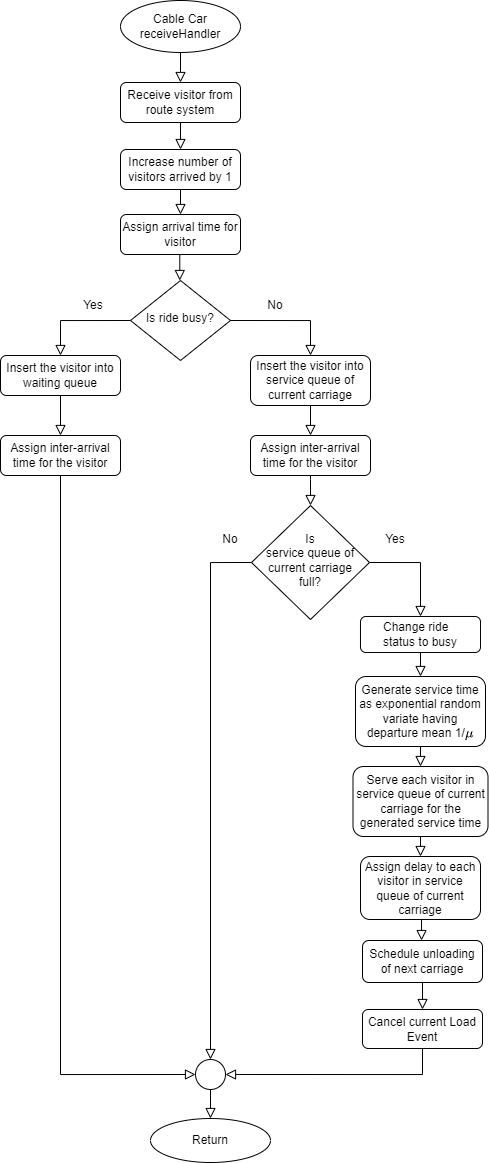

The diagram above was exported from draw.io. Its source (the exported page's mxGraphModel, read from the mxfile embedded in the PNG):
<mxGraphModel dx="1424" dy="779" grid="0" gridSize="10" guides="1" tooltips="1" connect="1" arrows="1" fold="1" page="1" pageScale="1" pageWidth="413" pageHeight="583" background="#ffffff" math="1" shadow="0">
  <root>
    <mxCell id="WIyWlLk6GJQsqaUBKTNV-0" />
    <mxCell id="WIyWlLk6GJQsqaUBKTNV-1" parent="WIyWlLk6GJQsqaUBKTNV-0" />
    <mxCell id="k_Uo-pffcCxhj2fofb4t-125" value="" style="rounded=0;html=1;jettySize=auto;orthogonalLoop=1;fontSize=11;endArrow=block;endFill=0;endSize=8;strokeWidth=1;shadow=0;labelBackgroundColor=none;edgeStyle=orthogonalEdgeStyle;entryX=0.5;entryY=0;entryDx=0;entryDy=0;exitX=0.5;exitY=1;exitDx=0;exitDy=0;" parent="WIyWlLk6GJQsqaUBKTNV-1" source="k_Uo-pffcCxhj2fofb4t-126" target="k_Uo-pffcCxhj2fofb4t-130" edge="1">
      <mxGeometry relative="1" as="geometry">
        <mxPoint x="-646" y="185" as="sourcePoint" />
        <mxPoint x="-586" y="185" as="targetPoint" />
      </mxGeometry>
    </mxCell>
    <mxCell id="k_Uo-pffcCxhj2fofb4t-126" value="Increase number of visitors arrived by 1" style="rounded=1;whiteSpace=wrap;html=1;fontSize=12;glass=0;strokeWidth=1;shadow=0;" parent="WIyWlLk6GJQsqaUBKTNV-1" vertex="1">
      <mxGeometry x="-706" y="149" width="120" height="40" as="geometry" />
    </mxCell>
    <mxCell id="k_Uo-pffcCxhj2fofb4t-127" value="Is ride busy?" style="rhombus;whiteSpace=wrap;html=1;shadow=0;fontFamily=Helvetica;fontSize=12;align=center;strokeWidth=1;spacing=6;spacingTop=-4;" parent="WIyWlLk6GJQsqaUBKTNV-1" vertex="1">
      <mxGeometry x="-696" y="280" width="100" height="80" as="geometry" />
    </mxCell>
    <mxCell id="k_Uo-pffcCxhj2fofb4t-128" value="Cable Car&lt;br&gt;receiveHandler" style="ellipse;whiteSpace=wrap;html=1;" parent="WIyWlLk6GJQsqaUBKTNV-1" vertex="1">
      <mxGeometry x="-706" width="120" height="52" as="geometry" />
    </mxCell>
    <mxCell id="k_Uo-pffcCxhj2fofb4t-129" value="" style="rounded=0;html=1;jettySize=auto;orthogonalLoop=1;fontSize=11;endArrow=block;endFill=0;endSize=8;strokeWidth=1;shadow=0;labelBackgroundColor=none;edgeStyle=orthogonalEdgeStyle;" parent="WIyWlLk6GJQsqaUBKTNV-1" edge="1">
      <mxGeometry relative="1" as="geometry">
        <mxPoint x="-646.71" y="230" as="sourcePoint" />
        <mxPoint x="-646.71" y="280" as="targetPoint" />
      </mxGeometry>
    </mxCell>
    <mxCell id="k_Uo-pffcCxhj2fofb4t-130" value="Assign arrival time for visitor" style="rounded=1;whiteSpace=wrap;html=1;fontSize=12;glass=0;strokeWidth=1;shadow=0;" parent="WIyWlLk6GJQsqaUBKTNV-1" vertex="1">
      <mxGeometry x="-706" y="214" width="120" height="40" as="geometry" />
    </mxCell>
    <mxCell id="k_Uo-pffcCxhj2fofb4t-131" value="" style="rounded=0;html=1;jettySize=auto;orthogonalLoop=1;fontSize=11;endArrow=block;endFill=0;endSize=8;strokeWidth=1;shadow=0;labelBackgroundColor=none;edgeStyle=orthogonalEdgeStyle;entryX=0.5;entryY=0;entryDx=0;entryDy=0;exitX=0.5;exitY=1;exitDx=0;exitDy=0;" parent="WIyWlLk6GJQsqaUBKTNV-1" source="k_Uo-pffcCxhj2fofb4t-132" target="k_Uo-pffcCxhj2fofb4t-134" edge="1">
      <mxGeometry relative="1" as="geometry">
        <mxPoint x="-766.53" y="441" as="sourcePoint" />
        <mxPoint x="-766" y="485" as="targetPoint" />
      </mxGeometry>
    </mxCell>
    <mxCell id="k_Uo-pffcCxhj2fofb4t-132" value="&lt;div&gt;Insert the visitor into waiting queue&lt;/div&gt;" style="rounded=1;whiteSpace=wrap;html=1;fontSize=12;glass=0;strokeWidth=1;shadow=0;" parent="WIyWlLk6GJQsqaUBKTNV-1" vertex="1">
      <mxGeometry x="-826" y="355" width="120" height="40" as="geometry" />
    </mxCell>
    <mxCell id="k_Uo-pffcCxhj2fofb4t-133" value="" style="rounded=0;html=1;jettySize=auto;orthogonalLoop=1;fontSize=11;endArrow=block;endFill=0;endSize=8;strokeWidth=1;shadow=0;labelBackgroundColor=none;edgeStyle=orthogonalEdgeStyle;entryX=0;entryY=0.5;entryDx=0;entryDy=0;exitX=0.5;exitY=1;exitDx=0;exitDy=0;" parent="WIyWlLk6GJQsqaUBKTNV-1" source="k_Uo-pffcCxhj2fofb4t-134" target="k_Uo-pffcCxhj2fofb4t-142" edge="1">
      <mxGeometry relative="1" as="geometry">
        <mxPoint x="-766" y="489" as="sourcePoint" />
        <mxPoint x="-698" y="756" as="targetPoint" />
        <Array as="points">
          <mxPoint x="-766" y="1074" />
        </Array>
      </mxGeometry>
    </mxCell>
    <mxCell id="k_Uo-pffcCxhj2fofb4t-134" value="Assign inter-arrival time for the visitor" style="rounded=1;whiteSpace=wrap;html=1;fontSize=12;glass=0;strokeWidth=1;shadow=0;" parent="WIyWlLk6GJQsqaUBKTNV-1" vertex="1">
      <mxGeometry x="-826" y="435" width="120" height="40" as="geometry" />
    </mxCell>
    <mxCell id="k_Uo-pffcCxhj2fofb4t-135" value="" style="rounded=0;html=1;jettySize=auto;orthogonalLoop=1;fontSize=11;endArrow=block;endFill=0;endSize=8;strokeWidth=1;shadow=0;labelBackgroundColor=none;edgeStyle=orthogonalEdgeStyle;exitX=0;exitY=0.5;exitDx=0;exitDy=0;entryX=0.5;entryY=0;entryDx=0;entryDy=0;" parent="WIyWlLk6GJQsqaUBKTNV-1" source="k_Uo-pffcCxhj2fofb4t-127" target="k_Uo-pffcCxhj2fofb4t-132" edge="1">
      <mxGeometry relative="1" as="geometry">
        <mxPoint x="-766.48" y="360" as="sourcePoint" />
        <mxPoint x="-766.48" y="410" as="targetPoint" />
      </mxGeometry>
    </mxCell>
    <mxCell id="k_Uo-pffcCxhj2fofb4t-136" value="Return" style="ellipse;whiteSpace=wrap;html=1;" parent="WIyWlLk6GJQsqaUBKTNV-1" vertex="1">
      <mxGeometry x="-676" y="1118" width="120" height="44" as="geometry" />
    </mxCell>
    <mxCell id="k_Uo-pffcCxhj2fofb4t-137" value="Assign delay to each visitor in service queue of current carriage" style="rounded=1;whiteSpace=wrap;html=1;fontSize=12;glass=0;strokeWidth=1;shadow=0;" parent="WIyWlLk6GJQsqaUBKTNV-1" vertex="1">
      <mxGeometry x="-466" y="856" width="120" height="63" as="geometry" />
    </mxCell>
    <mxCell id="k_Uo-pffcCxhj2fofb4t-138" value="Generate service time as exponential random variate having departure mean 1/`mu`" style="rounded=1;whiteSpace=wrap;html=1;fontSize=12;glass=0;strokeWidth=1;shadow=0;" parent="WIyWlLk6GJQsqaUBKTNV-1" vertex="1">
      <mxGeometry x="-471" y="676" width="130" height="70" as="geometry" />
    </mxCell>
    <mxCell id="k_Uo-pffcCxhj2fofb4t-139" value="" style="rounded=0;html=1;jettySize=auto;orthogonalLoop=1;fontSize=11;endArrow=block;endFill=0;endSize=8;strokeWidth=1;shadow=0;labelBackgroundColor=none;edgeStyle=orthogonalEdgeStyle;exitX=1;exitY=0.5;exitDx=0;exitDy=0;entryX=0.5;entryY=0;entryDx=0;entryDy=0;" parent="WIyWlLk6GJQsqaUBKTNV-1" source="k_Uo-pffcCxhj2fofb4t-127" target="k_Uo-pffcCxhj2fofb4t-151" edge="1">
      <mxGeometry relative="1" as="geometry">
        <mxPoint x="-321.52" y="312" as="sourcePoint" />
        <mxPoint x="-576" y="359" as="targetPoint" />
      </mxGeometry>
    </mxCell>
    <mxCell id="k_Uo-pffcCxhj2fofb4t-140" value="&lt;div align=&quot;justify&quot;&gt;Change ride&amp;nbsp;&lt;/div&gt;&lt;div align=&quot;justify&quot;&gt;status to busy&lt;/div&gt;" style="rounded=1;whiteSpace=wrap;html=1;align=center;" parent="WIyWlLk6GJQsqaUBKTNV-1" vertex="1">
      <mxGeometry x="-466" y="616" width="120" height="36" as="geometry" />
    </mxCell>
    <mxCell id="k_Uo-pffcCxhj2fofb4t-141" value="&lt;div&gt;Serve each visitor in service queue of current carriage for&amp;nbsp;&lt;span style=&quot;background-color: initial;&quot;&gt;the generated&amp;nbsp;&lt;/span&gt;&lt;span style=&quot;background-color: initial;&quot;&gt;service time&lt;/span&gt;&lt;/div&gt;" style="rounded=1;whiteSpace=wrap;html=1;" parent="WIyWlLk6GJQsqaUBKTNV-1" vertex="1">
      <mxGeometry x="-473.5" y="766" width="135" height="70" as="geometry" />
    </mxCell>
    <mxCell id="k_Uo-pffcCxhj2fofb4t-142" value="" style="ellipse;whiteSpace=wrap;html=1;aspect=fixed;" parent="WIyWlLk6GJQsqaUBKTNV-1" vertex="1">
      <mxGeometry x="-631" y="1059" width="30" height="30" as="geometry" />
    </mxCell>
    <mxCell id="k_Uo-pffcCxhj2fofb4t-143" value="" style="rounded=0;html=1;jettySize=auto;orthogonalLoop=1;fontSize=11;endArrow=block;endFill=0;endSize=8;strokeWidth=1;shadow=0;labelBackgroundColor=none;edgeStyle=orthogonalEdgeStyle;exitX=0.5;exitY=1;exitDx=0;exitDy=0;entryX=0.5;entryY=0;entryDx=0;entryDy=0;" parent="WIyWlLk6GJQsqaUBKTNV-1" source="k_Uo-pffcCxhj2fofb4t-142" target="k_Uo-pffcCxhj2fofb4t-136" edge="1">
      <mxGeometry relative="1" as="geometry">
        <mxPoint x="-616.67" y="1089" as="sourcePoint" />
        <mxPoint x="-616" y="1114" as="targetPoint" />
      </mxGeometry>
    </mxCell>
    <mxCell id="k_Uo-pffcCxhj2fofb4t-144" value="Schedule unloading of next carriage" style="rounded=1;whiteSpace=wrap;html=1;fontSize=12;glass=0;strokeWidth=1;shadow=0;" parent="WIyWlLk6GJQsqaUBKTNV-1" vertex="1">
      <mxGeometry x="-464" y="940" width="120" height="42" as="geometry" />
    </mxCell>
    <mxCell id="k_Uo-pffcCxhj2fofb4t-145" value="" style="rounded=0;html=1;jettySize=auto;orthogonalLoop=1;fontSize=11;endArrow=block;endFill=0;endSize=8;strokeWidth=1;shadow=0;labelBackgroundColor=none;edgeStyle=orthogonalEdgeStyle;entryX=0.5;entryY=0;entryDx=0;entryDy=0;" parent="WIyWlLk6GJQsqaUBKTNV-1" source="k_Uo-pffcCxhj2fofb4t-137" target="k_Uo-pffcCxhj2fofb4t-144" edge="1">
      <mxGeometry relative="1" as="geometry">
        <mxPoint x="-407" y="889" as="sourcePoint" />
        <mxPoint x="-405" y="920" as="targetPoint" />
        <Array as="points">
          <mxPoint x="-405" y="940" />
        </Array>
      </mxGeometry>
    </mxCell>
    <mxCell id="k_Uo-pffcCxhj2fofb4t-146" value="Yes" style="text;html=1;strokeColor=none;fillColor=none;align=center;verticalAlign=middle;whiteSpace=wrap;rounded=0;" parent="WIyWlLk6GJQsqaUBKTNV-1" vertex="1">
      <mxGeometry x="-751" y="296" width="36" height="18" as="geometry" />
    </mxCell>
    <mxCell id="k_Uo-pffcCxhj2fofb4t-147" value="No" style="text;html=1;strokeColor=none;fillColor=none;align=center;verticalAlign=middle;whiteSpace=wrap;rounded=0;" parent="WIyWlLk6GJQsqaUBKTNV-1" vertex="1">
      <mxGeometry x="-569" y="296" width="36" height="18" as="geometry" />
    </mxCell>
    <mxCell id="k_Uo-pffcCxhj2fofb4t-148" value="Is&lt;br&gt;service queue of current carriage full?" style="rhombus;whiteSpace=wrap;html=1;shadow=0;fontFamily=Helvetica;fontSize=12;align=center;strokeWidth=1;spacing=6;spacingTop=-4;" parent="WIyWlLk6GJQsqaUBKTNV-1" vertex="1">
      <mxGeometry x="-575" y="505" width="118" height="114" as="geometry" />
    </mxCell>
    <mxCell id="k_Uo-pffcCxhj2fofb4t-149" value="" style="rounded=0;html=1;jettySize=auto;orthogonalLoop=1;fontSize=11;endArrow=block;endFill=0;endSize=8;strokeWidth=1;shadow=0;labelBackgroundColor=none;edgeStyle=orthogonalEdgeStyle;entryX=0.5;entryY=0;entryDx=0;entryDy=0;exitX=0.5;exitY=1;exitDx=0;exitDy=0;" parent="WIyWlLk6GJQsqaUBKTNV-1" source="k_Uo-pffcCxhj2fofb4t-128" target="k_Uo-pffcCxhj2fofb4t-191" edge="1">
      <mxGeometry relative="1" as="geometry">
        <mxPoint x="-462.26" y="18" as="sourcePoint" />
        <mxPoint x="-462" y="88" as="targetPoint" />
      </mxGeometry>
    </mxCell>
    <mxCell id="k_Uo-pffcCxhj2fofb4t-150" value="" style="rounded=0;html=1;jettySize=auto;orthogonalLoop=1;fontSize=11;endArrow=block;endFill=0;endSize=8;strokeWidth=1;shadow=0;labelBackgroundColor=none;edgeStyle=orthogonalEdgeStyle;exitX=0;exitY=0.5;exitDx=0;exitDy=0;entryX=0.5;entryY=0;entryDx=0;entryDy=0;" parent="WIyWlLk6GJQsqaUBKTNV-1" source="k_Uo-pffcCxhj2fofb4t-148" target="k_Uo-pffcCxhj2fofb4t-142" edge="1">
      <mxGeometry relative="1" as="geometry">
        <mxPoint x="-689" y="484" as="sourcePoint" />
        <mxPoint x="-656" y="541" as="targetPoint" />
        <Array as="points">
          <mxPoint x="-616" y="562" />
        </Array>
      </mxGeometry>
    </mxCell>
    <mxCell id="k_Uo-pffcCxhj2fofb4t-151" value="Insert the visitor into service queue of current carriage" style="rounded=1;whiteSpace=wrap;html=1;" parent="WIyWlLk6GJQsqaUBKTNV-1" vertex="1">
      <mxGeometry x="-576" y="355" width="120" height="50" as="geometry" />
    </mxCell>
    <mxCell id="k_Uo-pffcCxhj2fofb4t-152" value="No" style="text;html=1;strokeColor=none;fillColor=none;align=center;verticalAlign=middle;whiteSpace=wrap;rounded=0;" parent="WIyWlLk6GJQsqaUBKTNV-1" vertex="1">
      <mxGeometry x="-614" y="530" width="36" height="18" as="geometry" />
    </mxCell>
    <mxCell id="k_Uo-pffcCxhj2fofb4t-153" value="Assign inter-arrival time for the visitor" style="rounded=1;whiteSpace=wrap;html=1;fontSize=12;glass=0;strokeWidth=1;shadow=0;" parent="WIyWlLk6GJQsqaUBKTNV-1" vertex="1">
      <mxGeometry x="-576" y="435" width="120" height="40" as="geometry" />
    </mxCell>
    <mxCell id="k_Uo-pffcCxhj2fofb4t-154" value="" style="rounded=0;html=1;jettySize=auto;orthogonalLoop=1;fontSize=11;endArrow=block;endFill=0;endSize=8;strokeWidth=1;shadow=0;labelBackgroundColor=none;edgeStyle=orthogonalEdgeStyle;exitX=0.5;exitY=1;exitDx=0;exitDy=0;entryX=0.5;entryY=0;entryDx=0;entryDy=0;" parent="WIyWlLk6GJQsqaUBKTNV-1" source="k_Uo-pffcCxhj2fofb4t-151" target="k_Uo-pffcCxhj2fofb4t-153" edge="1">
      <mxGeometry relative="1" as="geometry">
        <mxPoint x="-656" y="325" as="sourcePoint" />
        <mxPoint x="-506" y="419" as="targetPoint" />
      </mxGeometry>
    </mxCell>
    <mxCell id="k_Uo-pffcCxhj2fofb4t-155" value="" style="rounded=0;html=1;jettySize=auto;orthogonalLoop=1;fontSize=11;endArrow=block;endFill=0;endSize=8;strokeWidth=1;shadow=0;labelBackgroundColor=none;edgeStyle=orthogonalEdgeStyle;exitX=1;exitY=0.5;exitDx=0;exitDy=0;entryX=0.5;entryY=0;entryDx=0;entryDy=0;" parent="WIyWlLk6GJQsqaUBKTNV-1" source="k_Uo-pffcCxhj2fofb4t-148" target="k_Uo-pffcCxhj2fofb4t-140" edge="1">
      <mxGeometry relative="1" as="geometry">
        <mxPoint x="-436" y="539" as="sourcePoint" />
        <mxPoint x="-416" y="599" as="targetPoint" />
      </mxGeometry>
    </mxCell>
    <mxCell id="k_Uo-pffcCxhj2fofb4t-156" value="Yes" style="text;html=1;strokeColor=none;fillColor=none;align=center;verticalAlign=middle;whiteSpace=wrap;rounded=0;" parent="WIyWlLk6GJQsqaUBKTNV-1" vertex="1">
      <mxGeometry x="-449" y="530" width="36" height="18" as="geometry" />
    </mxCell>
    <mxCell id="k_Uo-pffcCxhj2fofb4t-157" value="" style="rounded=0;html=1;jettySize=auto;orthogonalLoop=1;fontSize=11;endArrow=block;endFill=0;endSize=8;strokeWidth=1;shadow=0;labelBackgroundColor=none;edgeStyle=orthogonalEdgeStyle;exitX=0.5;exitY=1;exitDx=0;exitDy=0;entryX=0.5;entryY=0;entryDx=0;entryDy=0;" parent="WIyWlLk6GJQsqaUBKTNV-1" source="k_Uo-pffcCxhj2fofb4t-153" target="k_Uo-pffcCxhj2fofb4t-148" edge="1">
      <mxGeometry relative="1" as="geometry">
        <mxPoint x="-326" y="409" as="sourcePoint" />
        <mxPoint x="-326" y="441" as="targetPoint" />
        <Array as="points">
          <mxPoint x="-516" y="479" />
          <mxPoint x="-516" y="479" />
        </Array>
      </mxGeometry>
    </mxCell>
    <mxCell id="k_Uo-pffcCxhj2fofb4t-158" value="" style="rounded=0;html=1;jettySize=auto;orthogonalLoop=1;fontSize=11;endArrow=block;endFill=0;endSize=8;strokeWidth=1;shadow=0;labelBackgroundColor=none;edgeStyle=orthogonalEdgeStyle;entryX=0.5;entryY=0;entryDx=0;entryDy=0;exitX=0.5;exitY=1;exitDx=0;exitDy=0;" parent="WIyWlLk6GJQsqaUBKTNV-1" source="k_Uo-pffcCxhj2fofb4t-140" target="k_Uo-pffcCxhj2fofb4t-138" edge="1">
      <mxGeometry relative="1" as="geometry">
        <mxPoint x="-386" y="639" as="sourcePoint" />
        <mxPoint x="-341" y="718.972" as="targetPoint" />
        <Array as="points" />
      </mxGeometry>
    </mxCell>
    <mxCell id="k_Uo-pffcCxhj2fofb4t-159" value="" style="rounded=0;html=1;jettySize=auto;orthogonalLoop=1;fontSize=11;endArrow=block;endFill=0;endSize=8;strokeWidth=1;shadow=0;labelBackgroundColor=none;edgeStyle=orthogonalEdgeStyle;exitX=0.5;exitY=1;exitDx=0;exitDy=0;entryX=0.5;entryY=0;entryDx=0;entryDy=0;" parent="WIyWlLk6GJQsqaUBKTNV-1" source="k_Uo-pffcCxhj2fofb4t-138" target="k_Uo-pffcCxhj2fofb4t-141" edge="1">
      <mxGeometry relative="1" as="geometry">
        <mxPoint x="-406.17" y="749" as="sourcePoint" />
        <mxPoint x="-406" y="779" as="targetPoint" />
        <Array as="points" />
      </mxGeometry>
    </mxCell>
    <mxCell id="k_Uo-pffcCxhj2fofb4t-160" value="" style="rounded=0;html=1;jettySize=auto;orthogonalLoop=1;fontSize=11;endArrow=block;endFill=0;endSize=8;strokeWidth=1;shadow=0;labelBackgroundColor=none;edgeStyle=orthogonalEdgeStyle;exitX=0.5;exitY=1;exitDx=0;exitDy=0;entryX=0.5;entryY=0;entryDx=0;entryDy=0;" parent="WIyWlLk6GJQsqaUBKTNV-1" source="k_Uo-pffcCxhj2fofb4t-141" target="k_Uo-pffcCxhj2fofb4t-137" edge="1">
      <mxGeometry relative="1" as="geometry">
        <mxPoint x="-406.07" y="840" as="sourcePoint" />
        <mxPoint x="-406.07" y="870" as="targetPoint" />
        <Array as="points" />
      </mxGeometry>
    </mxCell>
    <mxCell id="k_Uo-pffcCxhj2fofb4t-161" value="Cancel current Load Event" style="rounded=1;whiteSpace=wrap;html=1;fontSize=12;glass=0;strokeWidth=1;shadow=0;" parent="WIyWlLk6GJQsqaUBKTNV-1" vertex="1">
      <mxGeometry x="-464" y="1009" width="120" height="39" as="geometry" />
    </mxCell>
    <mxCell id="k_Uo-pffcCxhj2fofb4t-162" value="" style="rounded=0;html=1;jettySize=auto;orthogonalLoop=1;fontSize=11;endArrow=block;endFill=0;endSize=8;strokeWidth=1;shadow=0;labelBackgroundColor=none;edgeStyle=orthogonalEdgeStyle;entryX=0.5;entryY=0;entryDx=0;entryDy=0;exitX=0.5;exitY=1;exitDx=0;exitDy=0;" parent="WIyWlLk6GJQsqaUBKTNV-1" source="k_Uo-pffcCxhj2fofb4t-144" target="k_Uo-pffcCxhj2fofb4t-161" edge="1">
      <mxGeometry relative="1" as="geometry">
        <mxPoint x="-393" y="987" as="sourcePoint" />
        <mxPoint x="-405" y="1010" as="targetPoint" />
        <Array as="points" />
      </mxGeometry>
    </mxCell>
    <mxCell id="k_Uo-pffcCxhj2fofb4t-163" value="" style="rounded=0;html=1;jettySize=auto;orthogonalLoop=1;fontSize=11;endArrow=block;endFill=0;endSize=8;strokeWidth=1;shadow=0;labelBackgroundColor=none;edgeStyle=orthogonalEdgeStyle;entryX=1;entryY=0.5;entryDx=0;entryDy=0;exitX=0.5;exitY=1;exitDx=0;exitDy=0;" parent="WIyWlLk6GJQsqaUBKTNV-1" source="k_Uo-pffcCxhj2fofb4t-161" target="k_Uo-pffcCxhj2fofb4t-142" edge="1">
      <mxGeometry relative="1" as="geometry">
        <mxPoint x="-344" y="475" as="sourcePoint" />
        <mxPoint x="-479" y="1074" as="targetPoint" />
        <Array as="points">
          <mxPoint x="-404" y="1074" />
        </Array>
      </mxGeometry>
    </mxCell>
    <mxCell id="k_Uo-pffcCxhj2fofb4t-191" value="Receive visitor from route system" style="rounded=1;whiteSpace=wrap;html=1;fontSize=12;glass=0;strokeWidth=1;shadow=0;" parent="WIyWlLk6GJQsqaUBKTNV-1" vertex="1">
      <mxGeometry x="-706" y="82" width="120" height="40" as="geometry" />
    </mxCell>
    <mxCell id="k_Uo-pffcCxhj2fofb4t-192" value="" style="rounded=0;html=1;jettySize=auto;orthogonalLoop=1;fontSize=11;endArrow=block;endFill=0;endSize=8;strokeWidth=1;shadow=0;labelBackgroundColor=none;edgeStyle=orthogonalEdgeStyle;exitX=0.5;exitY=1;exitDx=0;exitDy=0;entryX=0.5;entryY=0;entryDx=0;entryDy=0;" parent="WIyWlLk6GJQsqaUBKTNV-1" source="k_Uo-pffcCxhj2fofb4t-191" target="k_Uo-pffcCxhj2fofb4t-126" edge="1">
      <mxGeometry relative="1" as="geometry">
        <mxPoint x="-646.16" y="122" as="sourcePoint" />
        <mxPoint x="-641" y="136" as="targetPoint" />
      </mxGeometry>
    </mxCell>
  </root>
</mxGraphModel>